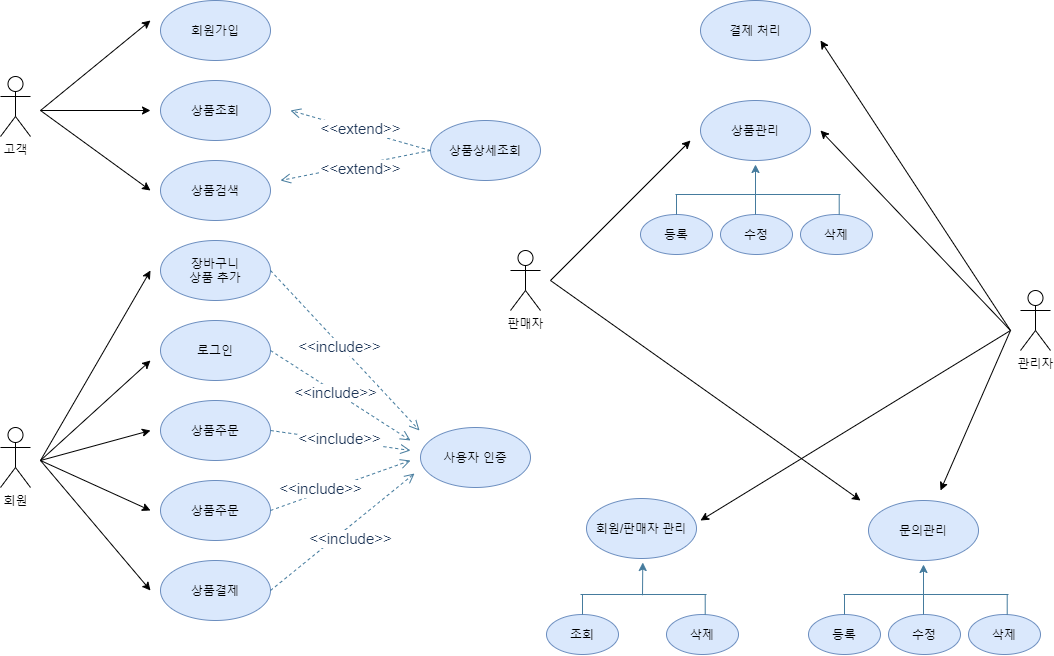

The diagram above was exported from draw.io. Its source (the exported page's mxGraphModel, read from the mxfile embedded in the PNG):
<mxGraphModel dx="609" dy="770" grid="1" gridSize="10" guides="1" tooltips="1" connect="1" arrows="1" fold="1" page="1" pageScale="1" pageWidth="827" pageHeight="1169" math="0" shadow="0">
  <root>
    <mxCell id="0" />
    <mxCell id="1" parent="0" />
    <mxCell id="u6F0ySYKX6jwhcrZ9G6m-1" value="고객" style="shape=umlActor;verticalLabelPosition=bottom;verticalAlign=top;html=1;outlineConnect=0;" parent="1" vertex="1">
      <mxGeometry x="90" y="206" width="30" height="60" as="geometry" />
    </mxCell>
    <mxCell id="u6F0ySYKX6jwhcrZ9G6m-4" value="회원" style="shape=umlActor;verticalLabelPosition=bottom;verticalAlign=top;html=1;outlineConnect=0;" parent="1" vertex="1">
      <mxGeometry x="90" y="557" width="30" height="60" as="geometry" />
    </mxCell>
    <mxCell id="u6F0ySYKX6jwhcrZ9G6m-5" value="관리자" style="shape=umlActor;verticalLabelPosition=bottom;verticalAlign=top;html=1;outlineConnect=0;" parent="1" vertex="1">
      <mxGeometry x="1110" y="420" width="30" height="60" as="geometry" />
    </mxCell>
    <mxCell id="0mAmujWaiLkrSin05-aM-1" value="회원가입" style="ellipse;whiteSpace=wrap;html=1;fillColor=#dae8fc;strokeColor=#6c8ebf;" vertex="1" parent="1">
      <mxGeometry x="250" y="130" width="110" height="60" as="geometry" />
    </mxCell>
    <mxCell id="0mAmujWaiLkrSin05-aM-2" value="로그인" style="ellipse;whiteSpace=wrap;html=1;fillColor=#dae8fc;strokeColor=#6c8ebf;" vertex="1" parent="1">
      <mxGeometry x="250" y="450" width="110" height="60" as="geometry" />
    </mxCell>
    <mxCell id="0mAmujWaiLkrSin05-aM-3" value="상품조회" style="ellipse;whiteSpace=wrap;html=1;fillColor=#dae8fc;strokeColor=#6c8ebf;" vertex="1" parent="1">
      <mxGeometry x="250" y="210" width="110" height="60" as="geometry" />
    </mxCell>
    <mxCell id="0mAmujWaiLkrSin05-aM-4" value="상품검색&lt;span style=&quot;color: rgba(0 , 0 , 0 , 0) ; font-family: monospace ; font-size: 0px&quot;&gt;%3CmxGraphModel%3E%3Croot%3E%3CmxCell%20id%3D%220%22%2F%3E%3CmxCell%20id%3D%221%22%20parent%3D%220%22%2F%3E%3CmxCell%20id%3D%222%22%20value%3D%22%EC%83%81%ED%92%88%EC%A1%B0%ED%9A%8C%22%20style%3D%22ellipse%3BwhiteSpace%3Dwrap%3Bhtml%3D1%3B%22%20vertex%3D%221%22%20parent%3D%221%22%3E%3CmxGeometry%20x%3D%22250%22%20y%3D%22180%22%20width%3D%22110%22%20height%3D%2260%22%20as%3D%22geometry%22%2F%3E%3C%2FmxCell%3E%3C%2Froot%3E%3C%2FmxGraphModel%3E&lt;/span&gt;" style="ellipse;whiteSpace=wrap;html=1;fillColor=#dae8fc;strokeColor=#6c8ebf;" vertex="1" parent="1">
      <mxGeometry x="250" y="290" width="110" height="60" as="geometry" />
    </mxCell>
    <mxCell id="0mAmujWaiLkrSin05-aM-5" value="상품주문" style="ellipse;whiteSpace=wrap;html=1;fillColor=#dae8fc;strokeColor=#6c8ebf;" vertex="1" parent="1">
      <mxGeometry x="250" y="530" width="110" height="60" as="geometry" />
    </mxCell>
    <mxCell id="0mAmujWaiLkrSin05-aM-6" value="상품주문" style="ellipse;whiteSpace=wrap;html=1;fillColor=#dae8fc;strokeColor=#6c8ebf;" vertex="1" parent="1">
      <mxGeometry x="250" y="610" width="110" height="60" as="geometry" />
    </mxCell>
    <mxCell id="0mAmujWaiLkrSin05-aM-7" value="상품결제" style="ellipse;whiteSpace=wrap;html=1;fillColor=#dae8fc;strokeColor=#6c8ebf;" vertex="1" parent="1">
      <mxGeometry x="250" y="690" width="110" height="60" as="geometry" />
    </mxCell>
    <mxCell id="0mAmujWaiLkrSin05-aM-8" value="장바구니&lt;br&gt;상품 추가" style="ellipse;whiteSpace=wrap;html=1;fillColor=#dae8fc;strokeColor=#6c8ebf;" vertex="1" parent="1">
      <mxGeometry x="250" y="370" width="110" height="60" as="geometry" />
    </mxCell>
    <mxCell id="0mAmujWaiLkrSin05-aM-10" value="" style="endArrow=classic;html=1;" edge="1" parent="1">
      <mxGeometry width="50" height="50" relative="1" as="geometry">
        <mxPoint x="130" y="240" as="sourcePoint" />
        <mxPoint x="240" y="150" as="targetPoint" />
      </mxGeometry>
    </mxCell>
    <mxCell id="0mAmujWaiLkrSin05-aM-11" value="" style="endArrow=classic;html=1;" edge="1" parent="1">
      <mxGeometry width="50" height="50" relative="1" as="geometry">
        <mxPoint x="130" y="240" as="sourcePoint" />
        <mxPoint x="240" y="240" as="targetPoint" />
      </mxGeometry>
    </mxCell>
    <mxCell id="0mAmujWaiLkrSin05-aM-12" value="" style="endArrow=classic;html=1;" edge="1" parent="1">
      <mxGeometry width="50" height="50" relative="1" as="geometry">
        <mxPoint x="130" y="240" as="sourcePoint" />
        <mxPoint x="240" y="320" as="targetPoint" />
      </mxGeometry>
    </mxCell>
    <mxCell id="0mAmujWaiLkrSin05-aM-14" value="" style="endArrow=classic;html=1;" edge="1" parent="1">
      <mxGeometry width="50" height="50" relative="1" as="geometry">
        <mxPoint x="130" y="590" as="sourcePoint" />
        <mxPoint x="240" y="400" as="targetPoint" />
      </mxGeometry>
    </mxCell>
    <mxCell id="0mAmujWaiLkrSin05-aM-15" value="" style="endArrow=classic;html=1;" edge="1" parent="1">
      <mxGeometry width="50" height="50" relative="1" as="geometry">
        <mxPoint x="130" y="590" as="sourcePoint" />
        <mxPoint x="240" y="490" as="targetPoint" />
      </mxGeometry>
    </mxCell>
    <mxCell id="0mAmujWaiLkrSin05-aM-16" value="" style="endArrow=classic;html=1;" edge="1" parent="1">
      <mxGeometry width="50" height="50" relative="1" as="geometry">
        <mxPoint x="130" y="590" as="sourcePoint" />
        <mxPoint x="240" y="560" as="targetPoint" />
      </mxGeometry>
    </mxCell>
    <mxCell id="0mAmujWaiLkrSin05-aM-17" value="" style="endArrow=classic;html=1;" edge="1" parent="1">
      <mxGeometry width="50" height="50" relative="1" as="geometry">
        <mxPoint x="130" y="590" as="sourcePoint" />
        <mxPoint x="240" y="640" as="targetPoint" />
      </mxGeometry>
    </mxCell>
    <mxCell id="0mAmujWaiLkrSin05-aM-18" value="" style="endArrow=classic;html=1;" edge="1" parent="1">
      <mxGeometry width="50" height="50" relative="1" as="geometry">
        <mxPoint x="130" y="590" as="sourcePoint" />
        <mxPoint x="240" y="720" as="targetPoint" />
      </mxGeometry>
    </mxCell>
    <mxCell id="0mAmujWaiLkrSin05-aM-71" value="상품상세조회" style="ellipse;whiteSpace=wrap;html=1;fillColor=#dae8fc;strokeColor=#6c8ebf;" vertex="1" parent="1">
      <mxGeometry x="520" y="250" width="110" height="60" as="geometry" />
    </mxCell>
    <mxCell id="0mAmujWaiLkrSin05-aM-73" value="&lt;font style=&quot;font-size: 15px&quot;&gt;&amp;lt;&amp;lt;extend&amp;gt;&amp;gt;&lt;/font&gt;" style="html=1;verticalAlign=bottom;endArrow=open;dashed=1;endSize=8;strokeColor=#457B9D;fillColor=#A8DADC;fontColor=#1D3557;exitX=0;exitY=0.5;exitDx=0;exitDy=0;" edge="1" parent="1" source="0mAmujWaiLkrSin05-aM-71">
      <mxGeometry x="-0.0377" y="10" relative="1" as="geometry">
        <mxPoint x="450" y="500" as="sourcePoint" />
        <mxPoint x="380" y="240" as="targetPoint" />
        <mxPoint as="offset" />
      </mxGeometry>
    </mxCell>
    <mxCell id="0mAmujWaiLkrSin05-aM-74" value="&lt;font style=&quot;font-size: 15px&quot;&gt;&amp;lt;&amp;lt;extend&amp;gt;&amp;gt;&lt;/font&gt;" style="html=1;verticalAlign=bottom;endArrow=open;dashed=1;endSize=8;strokeColor=#457B9D;fillColor=#A8DADC;fontColor=#1D3557;" edge="1" parent="1">
      <mxGeometry x="-0.0256" y="16" relative="1" as="geometry">
        <mxPoint x="520" y="280" as="sourcePoint" />
        <mxPoint x="370" y="310" as="targetPoint" />
        <mxPoint as="offset" />
      </mxGeometry>
    </mxCell>
    <mxCell id="0mAmujWaiLkrSin05-aM-75" value="사용자 인증" style="ellipse;whiteSpace=wrap;html=1;fillColor=#dae8fc;strokeColor=#6c8ebf;" vertex="1" parent="1">
      <mxGeometry x="510" y="557" width="110" height="60" as="geometry" />
    </mxCell>
    <mxCell id="0mAmujWaiLkrSin05-aM-76" value="&lt;font style=&quot;font-size: 15px&quot;&gt;&amp;lt;&amp;lt;include&amp;gt;&amp;gt;&lt;/font&gt;" style="html=1;verticalAlign=bottom;endArrow=open;dashed=1;endSize=8;strokeColor=#457B9D;fillColor=#A8DADC;fontColor=#1D3557;exitX=1;exitY=0.5;exitDx=0;exitDy=0;" edge="1" parent="1" source="0mAmujWaiLkrSin05-aM-5">
      <mxGeometry x="0.02" y="-10" relative="1" as="geometry">
        <mxPoint x="500" y="540" as="sourcePoint" />
        <mxPoint x="500" y="580" as="targetPoint" />
        <mxPoint as="offset" />
      </mxGeometry>
    </mxCell>
    <mxCell id="0mAmujWaiLkrSin05-aM-77" value="&lt;font style=&quot;font-size: 15px&quot;&gt;&amp;lt;&amp;lt;include&amp;gt;&amp;gt;&lt;/font&gt;" style="html=1;verticalAlign=bottom;endArrow=open;dashed=1;endSize=8;strokeColor=#457B9D;fillColor=#A8DADC;fontColor=#1D3557;exitX=1;exitY=0.5;exitDx=0;exitDy=0;" edge="1" parent="1" source="0mAmujWaiLkrSin05-aM-6">
      <mxGeometry x="-0.3213" y="-7" relative="1" as="geometry">
        <mxPoint x="370" y="570" as="sourcePoint" />
        <mxPoint x="500" y="590" as="targetPoint" />
        <mxPoint x="1" as="offset" />
      </mxGeometry>
    </mxCell>
    <mxCell id="0mAmujWaiLkrSin05-aM-78" value="&lt;font style=&quot;font-size: 15px&quot;&gt;&amp;lt;&amp;lt;include&amp;gt;&amp;gt;&lt;/font&gt;" style="html=1;verticalAlign=bottom;endArrow=open;dashed=1;endSize=8;strokeColor=#457B9D;fillColor=#A8DADC;fontColor=#1D3557;exitX=1;exitY=0.5;exitDx=0;exitDy=0;" edge="1" parent="1" source="0mAmujWaiLkrSin05-aM-7">
      <mxGeometry x="-0.0588" y="-19" relative="1" as="geometry">
        <mxPoint x="364" y="723" as="sourcePoint" />
        <mxPoint x="504" y="603" as="targetPoint" />
        <mxPoint as="offset" />
      </mxGeometry>
    </mxCell>
    <mxCell id="0mAmujWaiLkrSin05-aM-79" value="&lt;font style=&quot;font-size: 15px&quot;&gt;&amp;lt;&amp;lt;include&amp;gt;&amp;gt;&lt;/font&gt;" style="html=1;verticalAlign=bottom;endArrow=open;dashed=1;endSize=8;strokeColor=#457B9D;fillColor=#A8DADC;fontColor=#1D3557;exitX=1;exitY=0.5;exitDx=0;exitDy=0;" edge="1" parent="1" source="0mAmujWaiLkrSin05-aM-8">
      <mxGeometry x="0.02" y="-10" relative="1" as="geometry">
        <mxPoint x="369" y="400" as="sourcePoint" />
        <mxPoint x="509" y="560" as="targetPoint" />
        <mxPoint as="offset" />
      </mxGeometry>
    </mxCell>
    <mxCell id="0mAmujWaiLkrSin05-aM-80" value="&lt;font style=&quot;font-size: 15px&quot;&gt;&amp;lt;&amp;lt;include&amp;gt;&amp;gt;&lt;/font&gt;" style="html=1;verticalAlign=bottom;endArrow=open;dashed=1;endSize=8;strokeColor=#457B9D;fillColor=#A8DADC;fontColor=#1D3557;exitX=1;exitY=0.5;exitDx=0;exitDy=0;" edge="1" parent="1" source="0mAmujWaiLkrSin05-aM-2">
      <mxGeometry x="0.02" y="-10" relative="1" as="geometry">
        <mxPoint x="370" y="410" as="sourcePoint" />
        <mxPoint x="500" y="570" as="targetPoint" />
        <mxPoint as="offset" />
      </mxGeometry>
    </mxCell>
    <mxCell id="0mAmujWaiLkrSin05-aM-81" value="판매자" style="shape=umlActor;verticalLabelPosition=bottom;verticalAlign=top;html=1;outlineConnect=0;" vertex="1" parent="1">
      <mxGeometry x="600" y="380" width="30" height="60" as="geometry" />
    </mxCell>
    <mxCell id="0mAmujWaiLkrSin05-aM-84" value="결제 처리" style="ellipse;whiteSpace=wrap;html=1;fillColor=#dae8fc;strokeColor=#6c8ebf;" vertex="1" parent="1">
      <mxGeometry x="790" y="130" width="110" height="60" as="geometry" />
    </mxCell>
    <mxCell id="0mAmujWaiLkrSin05-aM-85" value="상품관리" style="ellipse;whiteSpace=wrap;html=1;fillColor=#dae8fc;strokeColor=#6c8ebf;" vertex="1" parent="1">
      <mxGeometry x="790" y="230" width="110" height="60" as="geometry" />
    </mxCell>
    <mxCell id="0mAmujWaiLkrSin05-aM-86" value="등록" style="ellipse;whiteSpace=wrap;html=1;fillColor=#dae8fc;strokeColor=#6c8ebf;" vertex="1" parent="1">
      <mxGeometry x="730" y="344" width="72" height="40" as="geometry" />
    </mxCell>
    <mxCell id="0mAmujWaiLkrSin05-aM-90" value="수정" style="ellipse;whiteSpace=wrap;html=1;fillColor=#dae8fc;strokeColor=#6c8ebf;" vertex="1" parent="1">
      <mxGeometry x="810" y="344" width="72" height="40" as="geometry" />
    </mxCell>
    <mxCell id="0mAmujWaiLkrSin05-aM-91" value="삭제" style="ellipse;whiteSpace=wrap;html=1;fillColor=#dae8fc;strokeColor=#6c8ebf;" vertex="1" parent="1">
      <mxGeometry x="890" y="344" width="72" height="40" as="geometry" />
    </mxCell>
    <mxCell id="0mAmujWaiLkrSin05-aM-93" value="" style="endArrow=none;html=1;strokeColor=#457B9D;fillColor=#A8DADC;fontColor=#1D3557;" edge="1" parent="1">
      <mxGeometry width="50" height="50" relative="1" as="geometry">
        <mxPoint x="765" y="324" as="sourcePoint" />
        <mxPoint x="930" y="324" as="targetPoint" />
      </mxGeometry>
    </mxCell>
    <mxCell id="0mAmujWaiLkrSin05-aM-94" value="" style="endArrow=none;html=1;strokeColor=#457B9D;fillColor=#A8DADC;fontColor=#1D3557;exitX=0.5;exitY=0;exitDx=0;exitDy=0;" edge="1" parent="1" source="0mAmujWaiLkrSin05-aM-86">
      <mxGeometry width="50" height="50" relative="1" as="geometry">
        <mxPoint x="760" y="354" as="sourcePoint" />
        <mxPoint x="766" y="324" as="targetPoint" />
      </mxGeometry>
    </mxCell>
    <mxCell id="0mAmujWaiLkrSin05-aM-95" value="" style="endArrow=none;html=1;strokeColor=#457B9D;fillColor=#A8DADC;fontColor=#1D3557;exitX=0.5;exitY=0;exitDx=0;exitDy=0;" edge="1" parent="1">
      <mxGeometry width="50" height="50" relative="1" as="geometry">
        <mxPoint x="928.71" y="344" as="sourcePoint" />
        <mxPoint x="928.71" y="324" as="targetPoint" />
      </mxGeometry>
    </mxCell>
    <mxCell id="0mAmujWaiLkrSin05-aM-102" value="" style="endArrow=classic;html=1;strokeColor=#457B9D;fillColor=#A8DADC;fontColor=#1D3557;entryX=0.5;entryY=1;entryDx=0;entryDy=0;" edge="1" parent="1">
      <mxGeometry width="50" height="50" relative="1" as="geometry">
        <mxPoint x="845" y="344" as="sourcePoint" />
        <mxPoint x="845" y="294" as="targetPoint" />
      </mxGeometry>
    </mxCell>
    <mxCell id="0mAmujWaiLkrSin05-aM-103" value="회원/판매자 관리" style="ellipse;whiteSpace=wrap;html=1;fillColor=#dae8fc;strokeColor=#6c8ebf;" vertex="1" parent="1">
      <mxGeometry x="676" y="628" width="110" height="60" as="geometry" />
    </mxCell>
    <mxCell id="0mAmujWaiLkrSin05-aM-104" value="조회" style="ellipse;whiteSpace=wrap;html=1;fillColor=#dae8fc;strokeColor=#6c8ebf;" vertex="1" parent="1">
      <mxGeometry x="636" y="744" width="72" height="40" as="geometry" />
    </mxCell>
    <mxCell id="0mAmujWaiLkrSin05-aM-106" value="삭제" style="ellipse;whiteSpace=wrap;html=1;fillColor=#dae8fc;strokeColor=#6c8ebf;" vertex="1" parent="1">
      <mxGeometry x="756" y="744" width="72" height="40" as="geometry" />
    </mxCell>
    <mxCell id="0mAmujWaiLkrSin05-aM-107" value="" style="endArrow=none;html=1;strokeColor=#457B9D;fillColor=#A8DADC;fontColor=#1D3557;" edge="1" parent="1">
      <mxGeometry width="50" height="50" relative="1" as="geometry">
        <mxPoint x="670" y="724" as="sourcePoint" />
        <mxPoint x="796" y="724" as="targetPoint" />
      </mxGeometry>
    </mxCell>
    <mxCell id="0mAmujWaiLkrSin05-aM-108" value="" style="endArrow=none;html=1;strokeColor=#457B9D;fillColor=#A8DADC;fontColor=#1D3557;exitX=0.5;exitY=0;exitDx=0;exitDy=0;" edge="1" source="0mAmujWaiLkrSin05-aM-104" parent="1">
      <mxGeometry width="50" height="50" relative="1" as="geometry">
        <mxPoint x="666" y="754" as="sourcePoint" />
        <mxPoint x="672" y="724" as="targetPoint" />
      </mxGeometry>
    </mxCell>
    <mxCell id="0mAmujWaiLkrSin05-aM-109" value="" style="endArrow=none;html=1;strokeColor=#457B9D;fillColor=#A8DADC;fontColor=#1D3557;exitX=0.5;exitY=0;exitDx=0;exitDy=0;" edge="1" parent="1">
      <mxGeometry width="50" height="50" relative="1" as="geometry">
        <mxPoint x="794.71" y="744" as="sourcePoint" />
        <mxPoint x="794.71" y="724" as="targetPoint" />
      </mxGeometry>
    </mxCell>
    <mxCell id="0mAmujWaiLkrSin05-aM-111" value="문의관리" style="ellipse;whiteSpace=wrap;html=1;fillColor=#dae8fc;strokeColor=#6c8ebf;" vertex="1" parent="1">
      <mxGeometry x="958" y="630" width="110" height="60" as="geometry" />
    </mxCell>
    <mxCell id="0mAmujWaiLkrSin05-aM-112" value="등록" style="ellipse;whiteSpace=wrap;html=1;fillColor=#dae8fc;strokeColor=#6c8ebf;" vertex="1" parent="1">
      <mxGeometry x="898" y="744" width="72" height="40" as="geometry" />
    </mxCell>
    <mxCell id="0mAmujWaiLkrSin05-aM-113" value="수정" style="ellipse;whiteSpace=wrap;html=1;fillColor=#dae8fc;strokeColor=#6c8ebf;" vertex="1" parent="1">
      <mxGeometry x="978" y="744" width="72" height="40" as="geometry" />
    </mxCell>
    <mxCell id="0mAmujWaiLkrSin05-aM-114" value="삭제" style="ellipse;whiteSpace=wrap;html=1;fillColor=#dae8fc;strokeColor=#6c8ebf;" vertex="1" parent="1">
      <mxGeometry x="1058" y="744" width="72" height="40" as="geometry" />
    </mxCell>
    <mxCell id="0mAmujWaiLkrSin05-aM-115" value="" style="endArrow=none;html=1;strokeColor=#457B9D;fillColor=#A8DADC;fontColor=#1D3557;" edge="1" parent="1">
      <mxGeometry width="50" height="50" relative="1" as="geometry">
        <mxPoint x="933" y="724" as="sourcePoint" />
        <mxPoint x="1098" y="724" as="targetPoint" />
      </mxGeometry>
    </mxCell>
    <mxCell id="0mAmujWaiLkrSin05-aM-116" value="" style="endArrow=none;html=1;strokeColor=#457B9D;fillColor=#A8DADC;fontColor=#1D3557;exitX=0.5;exitY=0;exitDx=0;exitDy=0;" edge="1" source="0mAmujWaiLkrSin05-aM-112" parent="1">
      <mxGeometry width="50" height="50" relative="1" as="geometry">
        <mxPoint x="928" y="754" as="sourcePoint" />
        <mxPoint x="934" y="724" as="targetPoint" />
      </mxGeometry>
    </mxCell>
    <mxCell id="0mAmujWaiLkrSin05-aM-117" value="" style="endArrow=none;html=1;strokeColor=#457B9D;fillColor=#A8DADC;fontColor=#1D3557;exitX=0.5;exitY=0;exitDx=0;exitDy=0;" edge="1" parent="1">
      <mxGeometry width="50" height="50" relative="1" as="geometry">
        <mxPoint x="1096.71" y="744" as="sourcePoint" />
        <mxPoint x="1096.71" y="724" as="targetPoint" />
      </mxGeometry>
    </mxCell>
    <mxCell id="0mAmujWaiLkrSin05-aM-118" value="" style="endArrow=classic;html=1;strokeColor=#457B9D;fillColor=#A8DADC;fontColor=#1D3557;entryX=0.5;entryY=1;entryDx=0;entryDy=0;" edge="1" parent="1">
      <mxGeometry width="50" height="50" relative="1" as="geometry">
        <mxPoint x="1013" y="744" as="sourcePoint" />
        <mxPoint x="1013" y="694" as="targetPoint" />
      </mxGeometry>
    </mxCell>
    <mxCell id="0mAmujWaiLkrSin05-aM-121" value="" style="endArrow=classic;html=1;strokeColor=#457B9D;fillColor=#A8DADC;fontColor=#1D3557;entryX=0.5;entryY=1;entryDx=0;entryDy=0;" edge="1" parent="1">
      <mxGeometry width="50" height="50" relative="1" as="geometry">
        <mxPoint x="732" y="724.7618931361607" as="sourcePoint" />
        <mxPoint x="732.29" y="692" as="targetPoint" />
      </mxGeometry>
    </mxCell>
    <mxCell id="0mAmujWaiLkrSin05-aM-125" value="" style="endArrow=classic;html=1;" edge="1" parent="1">
      <mxGeometry width="50" height="50" relative="1" as="geometry">
        <mxPoint x="1100" y="460" as="sourcePoint" />
        <mxPoint x="910" y="170" as="targetPoint" />
      </mxGeometry>
    </mxCell>
    <mxCell id="0mAmujWaiLkrSin05-aM-126" value="" style="endArrow=classic;html=1;" edge="1" parent="1">
      <mxGeometry width="50" height="50" relative="1" as="geometry">
        <mxPoint x="1100" y="460" as="sourcePoint" />
        <mxPoint x="910" y="260" as="targetPoint" />
      </mxGeometry>
    </mxCell>
    <mxCell id="0mAmujWaiLkrSin05-aM-127" value="" style="endArrow=classic;html=1;" edge="1" parent="1">
      <mxGeometry width="50" height="50" relative="1" as="geometry">
        <mxPoint x="1100" y="460" as="sourcePoint" />
        <mxPoint x="790" y="650" as="targetPoint" />
      </mxGeometry>
    </mxCell>
    <mxCell id="0mAmujWaiLkrSin05-aM-128" value="" style="endArrow=classic;html=1;" edge="1" parent="1">
      <mxGeometry width="50" height="50" relative="1" as="geometry">
        <mxPoint x="1100" y="460" as="sourcePoint" />
        <mxPoint x="1030" y="620" as="targetPoint" />
      </mxGeometry>
    </mxCell>
    <mxCell id="0mAmujWaiLkrSin05-aM-129" value="" style="endArrow=classic;html=1;" edge="1" parent="1">
      <mxGeometry width="50" height="50" relative="1" as="geometry">
        <mxPoint x="640" y="410" as="sourcePoint" />
        <mxPoint x="780" y="270" as="targetPoint" />
      </mxGeometry>
    </mxCell>
    <mxCell id="0mAmujWaiLkrSin05-aM-130" value="" style="endArrow=classic;html=1;" edge="1" parent="1">
      <mxGeometry width="50" height="50" relative="1" as="geometry">
        <mxPoint x="640" y="410" as="sourcePoint" />
        <mxPoint x="950" y="630" as="targetPoint" />
      </mxGeometry>
    </mxCell>
  </root>
</mxGraphModel>